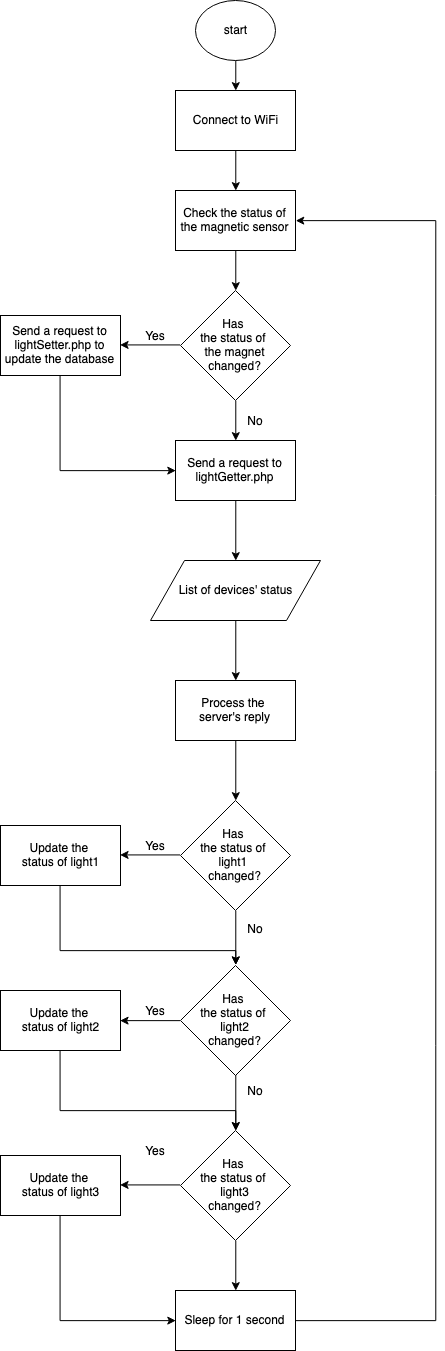

The diagram above was exported from draw.io. Its source (the exported page's mxGraphModel, read from the mxfile embedded in the PNG):
<mxGraphModel dx="1654" dy="987" grid="1" gridSize="10" guides="1" tooltips="1" connect="1" arrows="1" fold="1" page="1" pageScale="1" pageWidth="1100" pageHeight="850" background="#ffffff" math="0" shadow="0">
  <root>
    <mxCell id="0" />
    <mxCell id="1" parent="0" />
    <mxCell id="eZqGTldgdVW4XfB6mi18-1" value="start" style="ellipse;whiteSpace=wrap;html=1;" vertex="1" parent="1">
      <mxGeometry x="480" y="30" width="80" height="60" as="geometry" />
    </mxCell>
    <mxCell id="eZqGTldgdVW4XfB6mi18-2" value="Connect to WiFi" style="rounded=0;whiteSpace=wrap;html=1;" vertex="1" parent="1">
      <mxGeometry x="460" y="120" width="120" height="60" as="geometry" />
    </mxCell>
    <mxCell id="eZqGTldgdVW4XfB6mi18-3" value="" style="endArrow=classic;html=1;exitX=0.5;exitY=1;exitDx=0;exitDy=0;entryX=0.5;entryY=0;entryDx=0;entryDy=0;" edge="1" parent="1" source="eZqGTldgdVW4XfB6mi18-1" target="eZqGTldgdVW4XfB6mi18-2">
      <mxGeometry width="50" height="50" relative="1" as="geometry">
        <mxPoint x="590" y="100" as="sourcePoint" />
        <mxPoint x="640" y="50" as="targetPoint" />
      </mxGeometry>
    </mxCell>
    <mxCell id="eZqGTldgdVW4XfB6mi18-7" style="edgeStyle=orthogonalEdgeStyle;rounded=0;orthogonalLoop=1;jettySize=auto;html=1;exitX=0.5;exitY=1;exitDx=0;exitDy=0;entryX=0.5;entryY=0;entryDx=0;entryDy=0;" edge="1" parent="1" source="eZqGTldgdVW4XfB6mi18-4" target="eZqGTldgdVW4XfB6mi18-6">
      <mxGeometry relative="1" as="geometry" />
    </mxCell>
    <mxCell id="eZqGTldgdVW4XfB6mi18-4" value="Check the status of the magnetic sensor" style="rounded=0;whiteSpace=wrap;html=1;" vertex="1" parent="1">
      <mxGeometry x="460" y="220" width="120" height="60" as="geometry" />
    </mxCell>
    <mxCell id="eZqGTldgdVW4XfB6mi18-5" value="" style="endArrow=classic;html=1;exitX=0.5;exitY=1;exitDx=0;exitDy=0;entryX=0.5;entryY=0;entryDx=0;entryDy=0;" edge="1" parent="1" source="eZqGTldgdVW4XfB6mi18-2" target="eZqGTldgdVW4XfB6mi18-4">
      <mxGeometry width="50" height="50" relative="1" as="geometry">
        <mxPoint x="670" y="200" as="sourcePoint" />
        <mxPoint x="720" y="150" as="targetPoint" />
      </mxGeometry>
    </mxCell>
    <mxCell id="eZqGTldgdVW4XfB6mi18-9" style="edgeStyle=orthogonalEdgeStyle;rounded=0;orthogonalLoop=1;jettySize=auto;html=1;exitX=0;exitY=0.5;exitDx=0;exitDy=0;entryX=1;entryY=0.5;entryDx=0;entryDy=0;" edge="1" parent="1" source="eZqGTldgdVW4XfB6mi18-6" target="eZqGTldgdVW4XfB6mi18-8">
      <mxGeometry relative="1" as="geometry" />
    </mxCell>
    <mxCell id="eZqGTldgdVW4XfB6mi18-13" style="edgeStyle=orthogonalEdgeStyle;rounded=0;orthogonalLoop=1;jettySize=auto;html=1;exitX=0.5;exitY=1;exitDx=0;exitDy=0;entryX=0.5;entryY=0;entryDx=0;entryDy=0;" edge="1" parent="1" source="eZqGTldgdVW4XfB6mi18-6" target="eZqGTldgdVW4XfB6mi18-12">
      <mxGeometry relative="1" as="geometry" />
    </mxCell>
    <mxCell id="eZqGTldgdVW4XfB6mi18-6" value="Has &lt;br&gt;the status of &lt;br&gt;the magnet changed?" style="rhombus;whiteSpace=wrap;html=1;" vertex="1" parent="1">
      <mxGeometry x="465" y="320" width="110" height="110" as="geometry" />
    </mxCell>
    <mxCell id="eZqGTldgdVW4XfB6mi18-15" style="edgeStyle=orthogonalEdgeStyle;rounded=0;orthogonalLoop=1;jettySize=auto;html=1;exitX=0.5;exitY=1;exitDx=0;exitDy=0;entryX=0;entryY=0.5;entryDx=0;entryDy=0;" edge="1" parent="1" source="eZqGTldgdVW4XfB6mi18-8" target="eZqGTldgdVW4XfB6mi18-12">
      <mxGeometry relative="1" as="geometry" />
    </mxCell>
    <mxCell id="eZqGTldgdVW4XfB6mi18-8" value="Send a request to lightSetter.php to update the database" style="rounded=0;whiteSpace=wrap;html=1;" vertex="1" parent="1">
      <mxGeometry x="285" y="345" width="120" height="60" as="geometry" />
    </mxCell>
    <mxCell id="eZqGTldgdVW4XfB6mi18-10" value="Yes" style="text;html=1;strokeColor=none;fillColor=none;align=center;verticalAlign=middle;whiteSpace=wrap;rounded=0;" vertex="1" parent="1">
      <mxGeometry x="420" y="355" width="40" height="20" as="geometry" />
    </mxCell>
    <mxCell id="eZqGTldgdVW4XfB6mi18-17" style="edgeStyle=orthogonalEdgeStyle;rounded=0;orthogonalLoop=1;jettySize=auto;html=1;exitX=0.5;exitY=1;exitDx=0;exitDy=0;entryX=0.5;entryY=0;entryDx=0;entryDy=0;" edge="1" parent="1" source="eZqGTldgdVW4XfB6mi18-12" target="eZqGTldgdVW4XfB6mi18-16">
      <mxGeometry relative="1" as="geometry" />
    </mxCell>
    <mxCell id="eZqGTldgdVW4XfB6mi18-12" value="Send a request to lightGetter.php" style="rounded=0;whiteSpace=wrap;html=1;" vertex="1" parent="1">
      <mxGeometry x="460" y="470" width="120" height="60" as="geometry" />
    </mxCell>
    <mxCell id="eZqGTldgdVW4XfB6mi18-14" value="No" style="text;html=1;strokeColor=none;fillColor=none;align=center;verticalAlign=middle;whiteSpace=wrap;rounded=0;" vertex="1" parent="1">
      <mxGeometry x="520" y="440" width="40" height="20" as="geometry" />
    </mxCell>
    <mxCell id="eZqGTldgdVW4XfB6mi18-22" style="edgeStyle=orthogonalEdgeStyle;rounded=0;orthogonalLoop=1;jettySize=auto;html=1;exitX=0.5;exitY=1;exitDx=0;exitDy=0;entryX=0.5;entryY=0;entryDx=0;entryDy=0;" edge="1" parent="1" source="eZqGTldgdVW4XfB6mi18-16" target="eZqGTldgdVW4XfB6mi18-21">
      <mxGeometry relative="1" as="geometry" />
    </mxCell>
    <mxCell id="eZqGTldgdVW4XfB6mi18-16" value="List of devices' status" style="shape=parallelogram;perimeter=parallelogramPerimeter;whiteSpace=wrap;html=1;" vertex="1" parent="1">
      <mxGeometry x="435" y="590" width="170" height="60" as="geometry" />
    </mxCell>
    <mxCell id="eZqGTldgdVW4XfB6mi18-29" style="edgeStyle=orthogonalEdgeStyle;rounded=0;orthogonalLoop=1;jettySize=auto;html=1;exitX=0;exitY=0.5;exitDx=0;exitDy=0;entryX=1;entryY=0.5;entryDx=0;entryDy=0;" edge="1" parent="1" source="eZqGTldgdVW4XfB6mi18-20" target="eZqGTldgdVW4XfB6mi18-28">
      <mxGeometry relative="1" as="geometry" />
    </mxCell>
    <mxCell id="eZqGTldgdVW4XfB6mi18-39" style="edgeStyle=orthogonalEdgeStyle;rounded=0;orthogonalLoop=1;jettySize=auto;html=1;exitX=0.5;exitY=1;exitDx=0;exitDy=0;entryX=0.5;entryY=0;entryDx=0;entryDy=0;" edge="1" parent="1" source="eZqGTldgdVW4XfB6mi18-20" target="eZqGTldgdVW4XfB6mi18-32">
      <mxGeometry relative="1" as="geometry" />
    </mxCell>
    <mxCell id="eZqGTldgdVW4XfB6mi18-20" value="Has &lt;br&gt;the status of &lt;br&gt;light1 &lt;br&gt;changed?" style="rhombus;whiteSpace=wrap;html=1;" vertex="1" parent="1">
      <mxGeometry x="465" y="830" width="110" height="110" as="geometry" />
    </mxCell>
    <mxCell id="eZqGTldgdVW4XfB6mi18-27" style="edgeStyle=orthogonalEdgeStyle;rounded=0;orthogonalLoop=1;jettySize=auto;html=1;exitX=0.5;exitY=1;exitDx=0;exitDy=0;entryX=0.5;entryY=0;entryDx=0;entryDy=0;" edge="1" parent="1" source="eZqGTldgdVW4XfB6mi18-21" target="eZqGTldgdVW4XfB6mi18-20">
      <mxGeometry relative="1" as="geometry" />
    </mxCell>
    <mxCell id="eZqGTldgdVW4XfB6mi18-21" value="Process the &lt;br&gt;server's reply" style="rounded=0;whiteSpace=wrap;html=1;" vertex="1" parent="1">
      <mxGeometry x="460" y="710" width="120" height="60" as="geometry" />
    </mxCell>
    <mxCell id="eZqGTldgdVW4XfB6mi18-45" style="edgeStyle=orthogonalEdgeStyle;rounded=0;orthogonalLoop=1;jettySize=auto;html=1;exitX=0.5;exitY=1;exitDx=0;exitDy=0;entryX=0.5;entryY=0;entryDx=0;entryDy=0;" edge="1" parent="1" source="eZqGTldgdVW4XfB6mi18-28" target="eZqGTldgdVW4XfB6mi18-32">
      <mxGeometry relative="1" as="geometry">
        <Array as="points">
          <mxPoint x="345" y="980" />
          <mxPoint x="520" y="980" />
        </Array>
      </mxGeometry>
    </mxCell>
    <mxCell id="eZqGTldgdVW4XfB6mi18-28" value="Update the &lt;br&gt;status of light1" style="rounded=0;whiteSpace=wrap;html=1;" vertex="1" parent="1">
      <mxGeometry x="285" y="855" width="120" height="60" as="geometry" />
    </mxCell>
    <mxCell id="eZqGTldgdVW4XfB6mi18-30" value="Yes" style="text;html=1;strokeColor=none;fillColor=none;align=center;verticalAlign=middle;whiteSpace=wrap;rounded=0;" vertex="1" parent="1">
      <mxGeometry x="420" y="865" width="40" height="20" as="geometry" />
    </mxCell>
    <mxCell id="eZqGTldgdVW4XfB6mi18-31" style="edgeStyle=orthogonalEdgeStyle;rounded=0;orthogonalLoop=1;jettySize=auto;html=1;exitX=0;exitY=0.5;exitDx=0;exitDy=0;entryX=1;entryY=0.5;entryDx=0;entryDy=0;" edge="1" parent="1" source="eZqGTldgdVW4XfB6mi18-32" target="eZqGTldgdVW4XfB6mi18-33">
      <mxGeometry relative="1" as="geometry" />
    </mxCell>
    <mxCell id="eZqGTldgdVW4XfB6mi18-40" style="edgeStyle=orthogonalEdgeStyle;rounded=0;orthogonalLoop=1;jettySize=auto;html=1;exitX=0.5;exitY=1;exitDx=0;exitDy=0;entryX=0.5;entryY=0;entryDx=0;entryDy=0;" edge="1" parent="1" source="eZqGTldgdVW4XfB6mi18-32" target="eZqGTldgdVW4XfB6mi18-36">
      <mxGeometry relative="1" as="geometry" />
    </mxCell>
    <mxCell id="eZqGTldgdVW4XfB6mi18-32" value="Has &lt;br&gt;the status of &lt;br&gt;light2&lt;br&gt;changed?" style="rhombus;whiteSpace=wrap;html=1;" vertex="1" parent="1">
      <mxGeometry x="465" y="995" width="110" height="110" as="geometry" />
    </mxCell>
    <mxCell id="eZqGTldgdVW4XfB6mi18-41" style="edgeStyle=orthogonalEdgeStyle;rounded=0;orthogonalLoop=1;jettySize=auto;html=1;exitX=0.5;exitY=1;exitDx=0;exitDy=0;entryX=0.5;entryY=0;entryDx=0;entryDy=0;" edge="1" parent="1" source="eZqGTldgdVW4XfB6mi18-33" target="eZqGTldgdVW4XfB6mi18-36">
      <mxGeometry relative="1" as="geometry">
        <Array as="points">
          <mxPoint x="345" y="1140" />
          <mxPoint x="520" y="1140" />
        </Array>
      </mxGeometry>
    </mxCell>
    <mxCell id="eZqGTldgdVW4XfB6mi18-33" value="Update the &lt;br&gt;status of light2" style="rounded=0;whiteSpace=wrap;html=1;" vertex="1" parent="1">
      <mxGeometry x="285" y="1020" width="120" height="60" as="geometry" />
    </mxCell>
    <mxCell id="eZqGTldgdVW4XfB6mi18-34" value="Yes" style="text;html=1;strokeColor=none;fillColor=none;align=center;verticalAlign=middle;whiteSpace=wrap;rounded=0;" vertex="1" parent="1">
      <mxGeometry x="420" y="1030" width="40" height="20" as="geometry" />
    </mxCell>
    <mxCell id="eZqGTldgdVW4XfB6mi18-35" style="edgeStyle=orthogonalEdgeStyle;rounded=0;orthogonalLoop=1;jettySize=auto;html=1;exitX=0;exitY=0.5;exitDx=0;exitDy=0;entryX=1;entryY=0.5;entryDx=0;entryDy=0;" edge="1" parent="1" source="eZqGTldgdVW4XfB6mi18-36" target="eZqGTldgdVW4XfB6mi18-37">
      <mxGeometry relative="1" as="geometry" />
    </mxCell>
    <mxCell id="eZqGTldgdVW4XfB6mi18-48" style="edgeStyle=orthogonalEdgeStyle;rounded=0;orthogonalLoop=1;jettySize=auto;html=1;exitX=0.5;exitY=1;exitDx=0;exitDy=0;entryX=0.5;entryY=0;entryDx=0;entryDy=0;" edge="1" parent="1" source="eZqGTldgdVW4XfB6mi18-36" target="eZqGTldgdVW4XfB6mi18-47">
      <mxGeometry relative="1" as="geometry" />
    </mxCell>
    <mxCell id="eZqGTldgdVW4XfB6mi18-36" value="Has &lt;br&gt;the status of &lt;br&gt;light3&lt;br&gt;changed?" style="rhombus;whiteSpace=wrap;html=1;" vertex="1" parent="1">
      <mxGeometry x="465" y="1160" width="110" height="110" as="geometry" />
    </mxCell>
    <mxCell id="eZqGTldgdVW4XfB6mi18-49" style="edgeStyle=orthogonalEdgeStyle;rounded=0;orthogonalLoop=1;jettySize=auto;html=1;exitX=0.5;exitY=1;exitDx=0;exitDy=0;entryX=0;entryY=0.5;entryDx=0;entryDy=0;" edge="1" parent="1" source="eZqGTldgdVW4XfB6mi18-37" target="eZqGTldgdVW4XfB6mi18-47">
      <mxGeometry relative="1" as="geometry" />
    </mxCell>
    <mxCell id="eZqGTldgdVW4XfB6mi18-37" value="Update the &lt;br&gt;status of light3" style="rounded=0;whiteSpace=wrap;html=1;" vertex="1" parent="1">
      <mxGeometry x="285" y="1185" width="120" height="60" as="geometry" />
    </mxCell>
    <mxCell id="eZqGTldgdVW4XfB6mi18-38" value="Yes" style="text;html=1;strokeColor=none;fillColor=none;align=center;verticalAlign=middle;whiteSpace=wrap;rounded=0;" vertex="1" parent="1">
      <mxGeometry x="420" y="1170" width="40" height="20" as="geometry" />
    </mxCell>
    <mxCell id="eZqGTldgdVW4XfB6mi18-42" value="No" style="text;html=1;strokeColor=none;fillColor=none;align=center;verticalAlign=middle;whiteSpace=wrap;rounded=0;" vertex="1" parent="1">
      <mxGeometry x="520" y="947.5" width="40" height="20" as="geometry" />
    </mxCell>
    <mxCell id="eZqGTldgdVW4XfB6mi18-43" value="No" style="text;html=1;strokeColor=none;fillColor=none;align=center;verticalAlign=middle;whiteSpace=wrap;rounded=0;" vertex="1" parent="1">
      <mxGeometry x="520" y="1110" width="40" height="20" as="geometry" />
    </mxCell>
    <mxCell id="eZqGTldgdVW4XfB6mi18-50" style="edgeStyle=orthogonalEdgeStyle;rounded=0;orthogonalLoop=1;jettySize=auto;html=1;exitX=1;exitY=0.5;exitDx=0;exitDy=0;entryX=1;entryY=0.5;entryDx=0;entryDy=0;" edge="1" parent="1" source="eZqGTldgdVW4XfB6mi18-47" target="eZqGTldgdVW4XfB6mi18-4">
      <mxGeometry relative="1" as="geometry">
        <Array as="points">
          <mxPoint x="720" y="1350" />
          <mxPoint x="720" y="250" />
        </Array>
      </mxGeometry>
    </mxCell>
    <mxCell id="eZqGTldgdVW4XfB6mi18-47" value="Sleep for 1 second" style="rounded=0;whiteSpace=wrap;html=1;" vertex="1" parent="1">
      <mxGeometry x="460" y="1320" width="120" height="60" as="geometry" />
    </mxCell>
  </root>
</mxGraphModel>